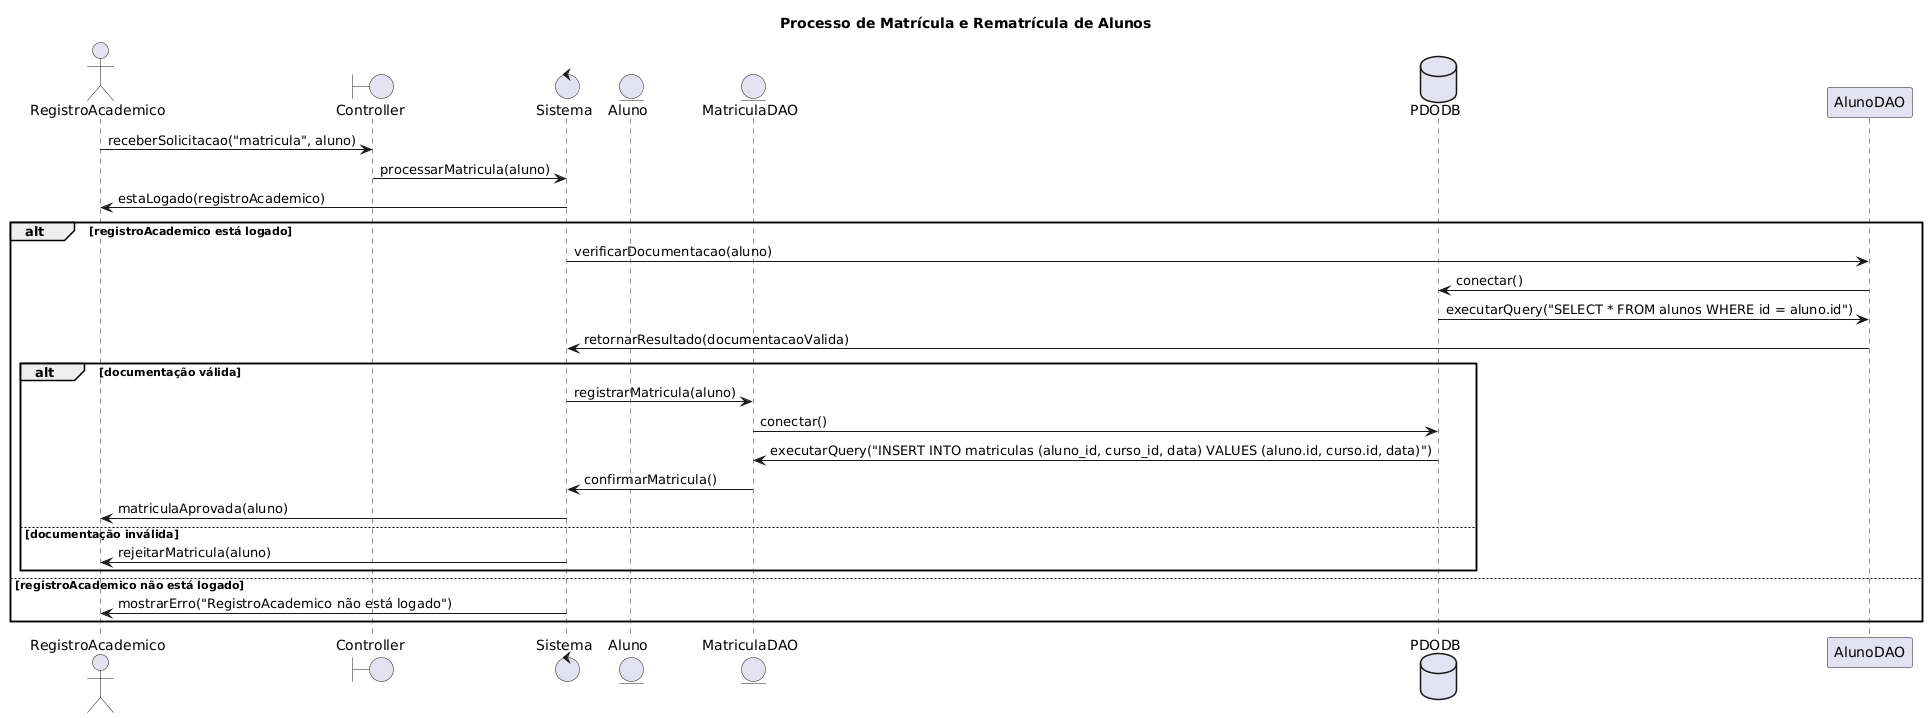

The diagram above was rendered by PlantUML. Its source (embedded in the PNG):
@startuml
title Processo de Matrícula e Rematrícula de Alunos
actor RegistroAcademico
boundary Controller
control Sistema
entity Aluno
entity MatriculaDAO
database PDODB

RegistroAcademico -> Controller: receberSolicitacao("matricula", aluno)
Controller -> Sistema: processarMatricula(aluno)
Sistema -> RegistroAcademico: estaLogado(registroAcademico)
alt registroAcademico está logado
    Sistema -> AlunoDAO: verificarDocumentacao(aluno)
    AlunoDAO -> PDODB: conectar()
    PDODB -> AlunoDAO: executarQuery("SELECT * FROM alunos WHERE id = aluno.id")
    AlunoDAO -> Sistema: retornarResultado(documentacaoValida)
    alt documentação válida
        Sistema -> MatriculaDAO: registrarMatricula(aluno)
        MatriculaDAO -> PDODB: conectar()
        PDODB -> MatriculaDAO: executarQuery("INSERT INTO matriculas (aluno_id, curso_id, data) VALUES (aluno.id, curso.id, data)")
        MatriculaDAO -> Sistema: confirmarMatricula()
        Sistema -> RegistroAcademico: matriculaAprovada(aluno)
    else documentação inválida
        Sistema -> RegistroAcademico: rejeitarMatricula(aluno)
    end
else registroAcademico não está logado
    Sistema -> RegistroAcademico: mostrarErro("RegistroAcademico não está logado")
end
@enduml